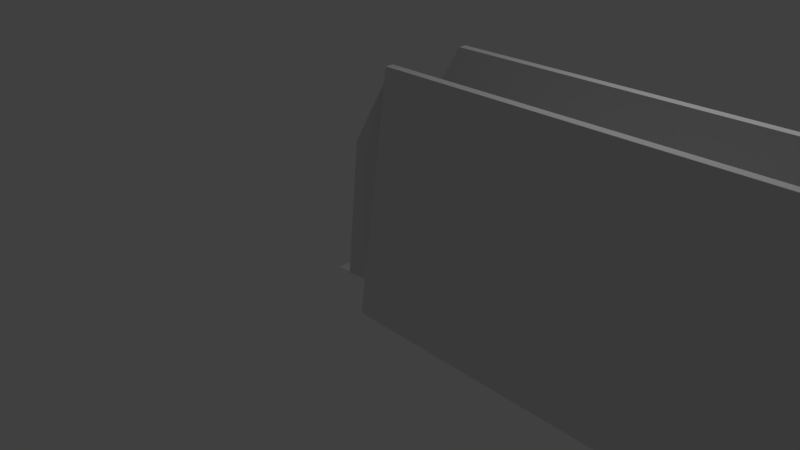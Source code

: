 # Source: EntranceExit.blend  (saved by Blender 2.79.0; exported with 4.5.12 LTS)
import bpy
from mathutils import Matrix  # noqa: F401  (used for matrix-valued properties, if any)

bpy.ops.wm.read_factory_settings(use_empty=True)
scene = bpy.context.scene
scene.name = 'Scene'

# ---- collections
col_collection_1 = bpy.data.collections.new('Collection 1'); scene.collection.children.link(col_collection_1)

# ---- materials (node trees are filled in below, after node groups)
mat_material = bpy.data.materials.new('Material')
mat_material.alpha_threshold = 0.0
mat_material.use_transparent_shadow = False
mat_material.roughness = 0.5
mat_material.line_color = (0.0, 0.0, 0.0, 1.0)

# ---- material node trees

# ---- world
world_world = bpy.data.worlds.new('World'); scene.world = world_world
world_world.color = (0.05088, 0.05088, 0.05088)
world_world.use_sun_shadow = False
world_world.sun_shadow_jitter_overblur = 0.0
world_world.cycles.sampling_method = 'MANUAL'

# ---- cameras
cam_camera = bpy.data.cameras.new('Camera')
cam_camera.clip_end = 100.0
cam_camera.lens = 35.0
cam_camera.sensor_width = 32.0
cam_camera.sensor_height = 18.0
cam_camera.ortho_scale = 7.314
cam_camera.dof.focus_distance = 0.0
cam_camera.dof.aperture_fstop = 128.0

# ---- lights
light_lamp = bpy.data.lights.new('Lamp', 'POINT')
light_lamp.transmission_factor = 0.0
light_lamp.cutoff_distance = 30.0
light_lamp.energy = 100.0
light_lamp.shadow_buffer_clip_start = 1.001
light_lamp.shadow_soft_size = 0.1
light_lamp.shadow_maximum_resolution = 0.006
light_lamp.use_absolute_resolution = True

# ---- meshes
me_cube = bpy.data.meshes.new('Cube')
me_cube.from_pydata([(0.2, -0.5, -1.0), (0.2, 0.5, -1.0), (0.4, -0.5, 0.8), (0.4, 0.5, 0.8), (1.0, 0.5, 1.8), (1.0, -0.5, 1.8), (1.0, -0.5, -0.9), (1.0, -0.5, 0.8), (1.0, 0.5, -0.9), (1.0, 0.5, 0.8), (8.0, 0.5, 1.8), (8.0, -0.5, 1.8), (8.0, -0.5, -0.9), (8.0, 0.5, -0.9), (8.5, 0.6, -1.0), (8.1, -0.6, 1.8), (1.0, -0.6, 1.8), (8.1, 0.6, 1.8), (1.0, 0.6, 1.8), (8.1, -1.0, -1.0), (1.0, -1.0, -1.0), (8.1, 1.0, -1.0), (1.0, 1.0, -1.0), (8.5, -0.6, -1.0), (3.576e-07, 0.5, -1.0), (-1.192e-07, -0.5, -1.0)], [], [(6, 0, 7), (2, 5, 7), (3, 1, 9), (3, 9, 4), (2, 7, 0), (11, 5, 16), (5, 11, 12), (4, 9, 10), (10, 17, 18), (6, 12, 13), (6, 8, 24, 25), (22, 18, 17), (15, 16, 20), (21, 17, 14), (19, 23, 15), (10, 11, 15), (23, 14, 17), (10, 13, 12), (11, 16, 15), (5, 12, 7), (10, 8, 13), (10, 18, 4), (6, 13, 8), (22, 17, 21), (15, 20, 19), (10, 15, 17), (23, 17, 15), (10, 12, 11), (9, 8, 10), (7, 12, 6), (9, 1, 8)])
_uv = me_cube.uv_layers.new(name='UVMap')
_uv.uv.foreach_set('vector', [0.0, 0.0, 0.1, 0.8, -1.7, 2.146e-07, -1.7, 0.6, -2.7, 6.328e-07, -1.7, 2.146e-07, 2.7, 0.6, 0.9, 0.8, 2.7, 1.22e-06, 2.7, 0.6, 2.7, 1.22e-06, 3.7, 1.047e-06, -1.7, 0.6, -1.7, 2.146e-07, 0.1, 0.8, -2.7, -7.0, -2.7, 6.328e-07, -2.8, 2.887e-07, -2.7, 6.328e-07, -2.7, -7.0, 1.81e-06, -7.0, 3.7, 1.047e-06, 2.7, 1.22e-06, 3.7, -7.0, 3.7, -7.0, 3.8, -7.1, 3.8, 7.285e-07, 0.0, 0.0, 1.81e-06, -7.0, 1.0, -7.0, 0.0, 0.0, 1.0, 0.0, 1.0, 1.0, 0.0, 1.0, 6.628, -2.03e-06, 3.8, 7.285e-07, 3.8, -7.1, -2.8, -7.1, -2.8, 2.887e-07, -5.628, 2.981e-07, 1.663, -12.57, 1.1, -9.8, 1.1, -12.63, -0.6629, -12.57, -0.1, -12.63, -0.1, -9.8, 1.0, -9.7, -1.855e-06, -9.7, -0.1, -9.8, -0.1, -12.63, 1.1, -12.63, 1.1, -9.8, 1.0, -9.7, 1.0, -7.0, 1.81e-06, -7.0, -2.7, -7.0, -2.8, 2.887e-07, -2.8, -7.1, -2.7, 6.328e-07, 1.81e-06, -7.0, -1.7, 2.146e-07, 3.7, -7.0, 1.0, 0.0, 1.0, -7.0, 3.7, -7.0, 3.8, 7.285e-07, 3.7, 1.047e-06, 0.0, 0.0, 1.0, -7.0, 1.0, 0.0, 6.628, -2.03e-06, 3.8, -7.1, 6.628, -7.1, -2.8, -7.1, -5.628, 2.981e-07, -5.628, -7.1, 1.0, -9.7, -0.1, -9.8, 1.1, -9.8, -0.1, -12.63, 1.1, -9.8, -0.1, -9.8, 1.0, -9.7, 1.81e-06, -7.0, -1.855e-06, -9.7, 2.7, 1.22e-06, 1.0, 0.0, 3.7, -7.0, -1.7, 2.146e-07, 1.81e-06, -7.0, 0.0, 0.0, 2.7, 1.22e-06, 0.9, 0.8, 1.0, 0.0])
me_cube.materials.append(mat_material)
me_cube.use_remesh_preserve_volume = False
me_cube.use_remesh_preserve_attributes = False
me_cube.use_mirror_vertex_groups = False
me_cube.update()

# ---- objects
ob_cube = bpy.data.objects.new('Cube', me_cube)
ob_lamp = bpy.data.objects.new('Lamp', light_lamp)
ob_camera = bpy.data.objects.new('Camera', cam_camera)

# ---- transforms, parenting, visibility, modifiers, constraints
ob_cube.location = (0.0, 0.0, 1.0)
ob_cube.lock_rotations_4d = False
ob_cube.empty_display_type = 'ARROWS'
ob_cube.lineart.crease_threshold = 0.0
ob_lamp.location = (4.076, 1.005, 5.904)
ob_lamp.rotation_euler = (0.6503, 0.05522, 1.866)
ob_lamp.lock_rotations_4d = False
ob_lamp.empty_display_type = 'ARROWS'
ob_lamp.color = (0.0, 0.0, 0.0, 0.0)
ob_lamp.lineart.crease_threshold = 0.0
ob_camera.location = (7.481, -6.508, 5.344)
ob_camera.rotation_euler = (1.109, 0.0, 0.8149)
ob_camera.lock_rotations_4d = False
ob_camera.empty_display_type = 'ARROWS'
ob_camera.color = (0.0, 0.0, 0.0, 0.0)
ob_camera.display_type = 'WIRE'
ob_camera.lineart.crease_threshold = 0.0

# ---- collection membership
col_collection_1.objects.link(ob_cube)
col_collection_1.objects.link(ob_lamp)
col_collection_1.objects.link(ob_camera)

# ---- scene / render settings (as saved in the file)
scene.camera = ob_camera
scene.frame_start = 1; scene.frame_end = 250; scene.frame_set(152)
scene.render.engine = 'BLENDER_EEVEE_NEXT'
scene.render.resolution_percentage = 50
scene.render.dither_intensity = 0.0
scene.cycles.use_denoising = False
scene.cycles.samples = 128
scene.cycles.sampling_pattern = 'TABULATED_SOBOL'
scene.cycles.use_adaptive_sampling = False
scene.cycles.use_light_tree = False
scene.cycles.blur_glossy = 0.0
scene.cycles.sample_clamp_indirect = 0.0
scene.view_settings.view_transform = 'Standard'
bpy.context.view_layer.update()
